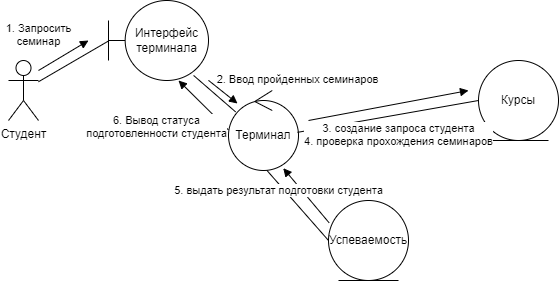

The diagram above was exported from draw.io. Its source (the exported page's mxGraphModel, read from the mxfile embedded in the PNG):
<mxGraphModel dx="867" dy="978" grid="1" gridSize="10" guides="1" tooltips="1" connect="1" arrows="1" fold="1" page="1" pageScale="1" pageWidth="850" pageHeight="1100" math="0" shadow="0">
  <root>
    <mxCell id="0" />
    <mxCell id="1" parent="0" />
    <mxCell id="nX2HLo-TzTkmhSnlm_6n-1" value="Студент" style="shape=umlActor;verticalLabelPosition=bottom;verticalAlign=top;html=1;" vertex="1" parent="1">
      <mxGeometry x="60" y="90" width="30" height="60" as="geometry" />
    </mxCell>
    <mxCell id="nX2HLo-TzTkmhSnlm_6n-2" value="Интерфейс терминала" style="shape=umlBoundary;whiteSpace=wrap;html=1;" vertex="1" parent="1">
      <mxGeometry x="160" y="30" width="100" height="80" as="geometry" />
    </mxCell>
    <mxCell id="nX2HLo-TzTkmhSnlm_6n-3" value="Терминал" style="ellipse;shape=umlControl;whiteSpace=wrap;html=1;" vertex="1" parent="1">
      <mxGeometry x="280" y="120" width="70" height="80" as="geometry" />
    </mxCell>
    <mxCell id="nX2HLo-TzTkmhSnlm_6n-4" value="Успеваемость" style="ellipse;shape=umlEntity;whiteSpace=wrap;html=1;" vertex="1" parent="1">
      <mxGeometry x="380" y="230" width="80" height="80" as="geometry" />
    </mxCell>
    <mxCell id="nX2HLo-TzTkmhSnlm_6n-5" value="Курсы" style="ellipse;shape=umlEntity;whiteSpace=wrap;html=1;" vertex="1" parent="1">
      <mxGeometry x="530" y="90" width="80" height="80" as="geometry" />
    </mxCell>
    <mxCell id="nX2HLo-TzTkmhSnlm_6n-7" value="" style="endArrow=none;html=1;rounded=0;exitX=0.986;exitY=0.523;exitDx=0;exitDy=0;exitPerimeter=0;entryX=0;entryY=0.5;entryDx=0;entryDy=0;" edge="1" parent="1" source="nX2HLo-TzTkmhSnlm_6n-3" target="nX2HLo-TzTkmhSnlm_6n-5">
      <mxGeometry relative="1" as="geometry">
        <mxPoint x="350" y="140" as="sourcePoint" />
        <mxPoint x="510" y="140" as="targetPoint" />
      </mxGeometry>
    </mxCell>
    <mxCell id="nX2HLo-TzTkmhSnlm_6n-13" value="" style="endArrow=none;html=1;rounded=0;exitX=0.548;exitY=0.998;exitDx=0;exitDy=0;exitPerimeter=0;entryX=0;entryY=0.5;entryDx=0;entryDy=0;" edge="1" parent="1" source="nX2HLo-TzTkmhSnlm_6n-3" target="nX2HLo-TzTkmhSnlm_6n-4">
      <mxGeometry relative="1" as="geometry">
        <mxPoint x="359" y="172" as="sourcePoint" />
        <mxPoint x="540" y="140" as="targetPoint" />
      </mxGeometry>
    </mxCell>
    <mxCell id="nX2HLo-TzTkmhSnlm_6n-14" value="" style="endArrow=none;html=1;rounded=0;exitX=0.851;exitY=0.937;exitDx=0;exitDy=0;exitPerimeter=0;entryX=0.101;entryY=0.267;entryDx=0;entryDy=0;entryPerimeter=0;" edge="1" parent="1" source="nX2HLo-TzTkmhSnlm_6n-2" target="nX2HLo-TzTkmhSnlm_6n-3">
      <mxGeometry relative="1" as="geometry">
        <mxPoint x="328" y="210" as="sourcePoint" />
        <mxPoint x="380" y="260" as="targetPoint" />
      </mxGeometry>
    </mxCell>
    <mxCell id="nX2HLo-TzTkmhSnlm_6n-15" value="" style="endArrow=none;html=1;rounded=0;exitX=-0.004;exitY=0.509;exitDx=0;exitDy=0;exitPerimeter=0;" edge="1" parent="1" source="nX2HLo-TzTkmhSnlm_6n-2" target="nX2HLo-TzTkmhSnlm_6n-1">
      <mxGeometry relative="1" as="geometry">
        <mxPoint x="255" y="115" as="sourcePoint" />
        <mxPoint x="296" y="147" as="targetPoint" />
      </mxGeometry>
    </mxCell>
    <mxCell id="nX2HLo-TzTkmhSnlm_6n-16" value="1. Запросить&lt;br&gt;семинар" style="html=1;verticalAlign=bottom;endArrow=block;elbow=vertical;rounded=0;" edge="1" parent="1">
      <mxGeometry x="-0.6471" y="17" width="80" relative="1" as="geometry">
        <mxPoint x="90" y="100" as="sourcePoint" />
        <mxPoint x="140" y="70" as="targetPoint" />
        <mxPoint as="offset" />
      </mxGeometry>
    </mxCell>
    <mxCell id="nX2HLo-TzTkmhSnlm_6n-18" value="6. Вывод статуса&lt;br&gt;подготовленности студента" style="html=1;verticalAlign=bottom;endArrow=block;elbow=vertical;rounded=0;entryX=0.7;entryY=1;entryDx=0;entryDy=0;entryPerimeter=0;exitX=-0.003;exitY=0.491;exitDx=0;exitDy=0;exitPerimeter=0;" edge="1" parent="1" source="nX2HLo-TzTkmhSnlm_6n-3" target="nX2HLo-TzTkmhSnlm_6n-2">
      <mxGeometry x="0.2078" y="59" width="80" relative="1" as="geometry">
        <mxPoint x="270" y="150" as="sourcePoint" />
        <mxPoint x="240" y="120" as="targetPoint" />
        <mxPoint as="offset" />
      </mxGeometry>
    </mxCell>
    <mxCell id="nX2HLo-TzTkmhSnlm_6n-17" value="2. Ввод пройденных семинаров" style="html=1;verticalAlign=bottom;endArrow=block;elbow=vertical;rounded=0;" edge="1" parent="1" source="nX2HLo-TzTkmhSnlm_6n-2">
      <mxGeometry x="1" y="62" width="80" relative="1" as="geometry">
        <mxPoint x="258.6738629264643" y="107" as="sourcePoint" />
        <mxPoint x="289.0042747364783" y="132.99348749667473" as="targetPoint" />
        <mxPoint x="21" y="34" as="offset" />
      </mxGeometry>
    </mxCell>
    <mxCell id="nX2HLo-TzTkmhSnlm_6n-19" value="3. создание запроса студента&lt;br&gt;4. проверка прохождения семинаров" style="html=1;verticalAlign=bottom;endArrow=block;elbow=vertical;rounded=0;" edge="1" parent="1">
      <mxGeometry x="0.0189" y="-46" width="80" relative="1" as="geometry">
        <mxPoint x="360" y="150" as="sourcePoint" />
        <mxPoint x="520" y="120" as="targetPoint" />
        <mxPoint as="offset" />
      </mxGeometry>
    </mxCell>
    <mxCell id="nX2HLo-TzTkmhSnlm_6n-20" value="5. выдать результат подготовки студента" style="html=1;verticalAlign=bottom;endArrow=block;elbow=vertical;rounded=0;exitX=0.007;exitY=0.278;exitDx=0;exitDy=0;exitPerimeter=0;entryX=0.782;entryY=0.971;entryDx=0;entryDy=0;entryPerimeter=0;" edge="1" parent="1" source="nX2HLo-TzTkmhSnlm_6n-4" target="nX2HLo-TzTkmhSnlm_6n-3">
      <mxGeometry x="0.3908" y="24" width="80" relative="1" as="geometry">
        <mxPoint x="370" y="160" as="sourcePoint" />
        <mxPoint x="530" y="130" as="targetPoint" />
        <mxPoint as="offset" />
      </mxGeometry>
    </mxCell>
  </root>
</mxGraphModel>